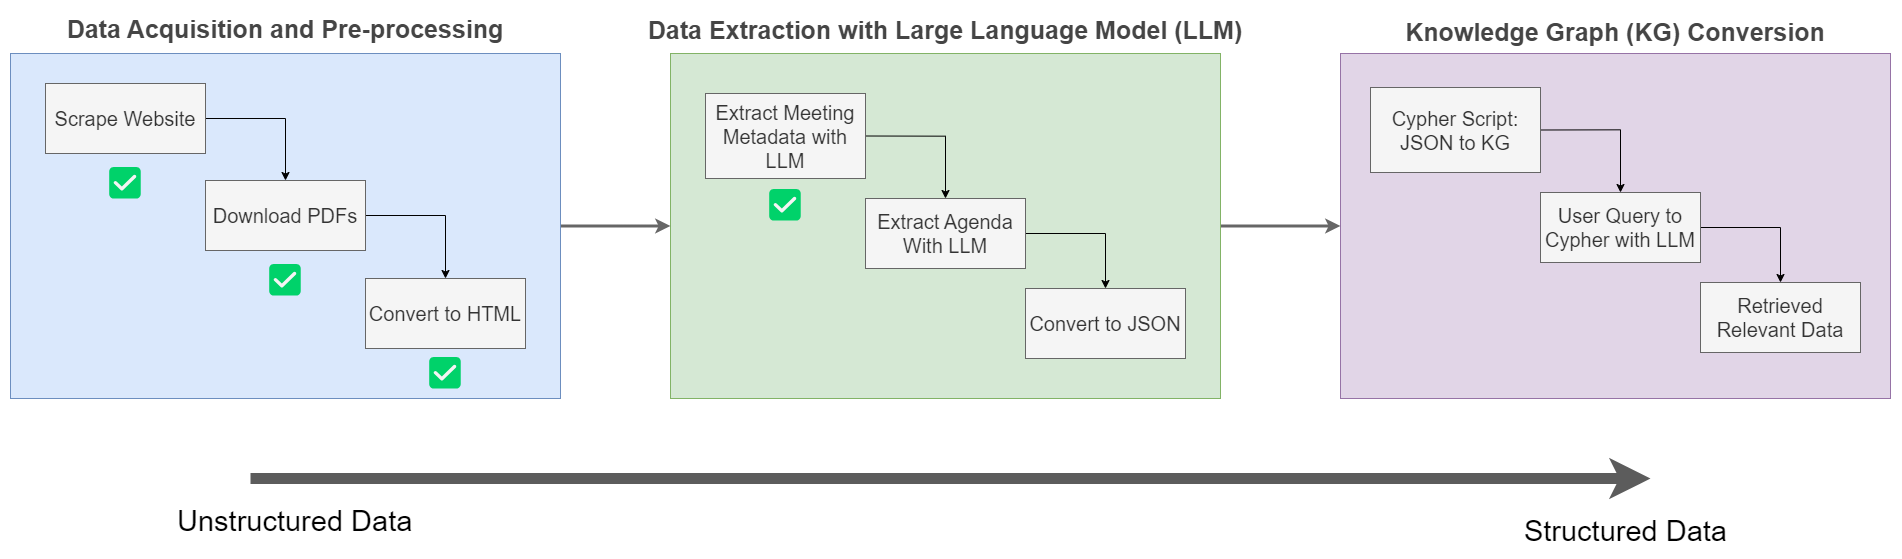

The diagram above was exported from draw.io. Its source (the exported page's mxGraphModel, read from the mxfile embedded in the PNG):
<mxGraphModel dx="5630" dy="2520" grid="1" gridSize="10" guides="1" tooltips="1" connect="1" arrows="1" fold="1" page="1" pageScale="1" pageWidth="850" pageHeight="1100" math="0" shadow="0">
  <root>
    <mxCell id="0" />
    <mxCell id="1" parent="0" />
    <mxCell id="2" value="" style="rounded=0;whiteSpace=wrap;html=1;fillColor=#e1d5e7;strokeColor=#9673a6;shadow=0;" vertex="1" parent="1">
      <mxGeometry x="665" y="75" width="550" height="345" as="geometry" />
    </mxCell>
    <mxCell id="3" style="edgeStyle=orthogonalEdgeStyle;rounded=0;orthogonalLoop=1;jettySize=auto;html=1;exitX=1;exitY=0.5;exitDx=0;exitDy=0;entryX=0;entryY=0.5;entryDx=0;entryDy=0;strokeWidth=3;fillColor=#f5f5f5;strokeColor=#666666;" edge="1" source="4" target="2" parent="1">
      <mxGeometry relative="1" as="geometry" />
    </mxCell>
    <mxCell id="4" value="" style="rounded=0;whiteSpace=wrap;html=1;fillColor=#d5e8d4;strokeColor=#82b366;" vertex="1" parent="1">
      <mxGeometry x="-5" y="75" width="550" height="345" as="geometry" />
    </mxCell>
    <mxCell id="5" style="edgeStyle=orthogonalEdgeStyle;rounded=0;orthogonalLoop=1;jettySize=auto;html=1;entryX=0;entryY=0.5;entryDx=0;entryDy=0;strokeWidth=3;fillColor=#f5f5f5;strokeColor=#666666;" edge="1" source="6" target="4" parent="1">
      <mxGeometry relative="1" as="geometry" />
    </mxCell>
    <mxCell id="6" value="" style="rounded=0;whiteSpace=wrap;html=1;fillColor=#dae8fc;strokeColor=#6c8ebf;" vertex="1" parent="1">
      <mxGeometry x="-665" y="75" width="550" height="345" as="geometry" />
    </mxCell>
    <mxCell id="7" style="edgeStyle=orthogonalEdgeStyle;rounded=0;orthogonalLoop=1;jettySize=auto;html=1;exitX=1;exitY=0.5;exitDx=0;exitDy=0;entryX=0.5;entryY=0;entryDx=0;entryDy=0;strokeWidth=1;" edge="1" source="8" target="10" parent="1">
      <mxGeometry relative="1" as="geometry" />
    </mxCell>
    <mxCell id="8" value="&lt;font style=&quot;font-size: 20px;&quot;&gt;Scrape Website&lt;/font&gt;" style="rounded=0;whiteSpace=wrap;html=1;fillColor=#f5f5f5;fontColor=#333333;strokeColor=#666666;container=0;" vertex="1" parent="1">
      <mxGeometry x="-630" y="105" width="160" height="70" as="geometry" />
    </mxCell>
    <mxCell id="9" style="edgeStyle=orthogonalEdgeStyle;rounded=0;orthogonalLoop=1;jettySize=auto;html=1;exitX=1;exitY=0.5;exitDx=0;exitDy=0;entryX=0.5;entryY=0;entryDx=0;entryDy=0;strokeWidth=1;" edge="1" source="10" target="11" parent="1">
      <mxGeometry relative="1" as="geometry" />
    </mxCell>
    <mxCell id="10" value="&lt;font style=&quot;font-size: 20px;&quot;&gt;Download PDFs&lt;/font&gt;" style="rounded=0;whiteSpace=wrap;html=1;fillColor=#f5f5f5;fontColor=#333333;strokeColor=#666666;container=0;" vertex="1" parent="1">
      <mxGeometry x="-470" y="202" width="160" height="70" as="geometry" />
    </mxCell>
    <mxCell id="11" value="&lt;font style=&quot;font-size: 20px;&quot;&gt;Convert to HTML&lt;/font&gt;" style="rounded=0;whiteSpace=wrap;html=1;fillColor=#f5f5f5;fontColor=#333333;strokeColor=#666666;container=0;" vertex="1" parent="1">
      <mxGeometry x="-310" y="300" width="160" height="70" as="geometry" />
    </mxCell>
    <mxCell id="12" style="edgeStyle=orthogonalEdgeStyle;rounded=0;orthogonalLoop=1;jettySize=auto;html=1;exitX=1;exitY=0.5;exitDx=0;exitDy=0;entryX=0.5;entryY=0;entryDx=0;entryDy=0;" edge="1" source="13" target="15" parent="1">
      <mxGeometry relative="1" as="geometry" />
    </mxCell>
    <mxCell id="13" value="&lt;font style=&quot;font-size: 20px;&quot;&gt;Extract Meeting Metadata with LLM&lt;/font&gt;" style="rounded=0;whiteSpace=wrap;html=1;fillColor=#f5f5f5;fontColor=#333333;strokeColor=#666666;" vertex="1" parent="1">
      <mxGeometry x="30" y="115" width="160" height="85" as="geometry" />
    </mxCell>
    <mxCell id="14" style="edgeStyle=orthogonalEdgeStyle;rounded=0;orthogonalLoop=1;jettySize=auto;html=1;exitX=1;exitY=0.5;exitDx=0;exitDy=0;entryX=0.5;entryY=0;entryDx=0;entryDy=0;shadow=0;" edge="1" source="15" target="16" parent="1">
      <mxGeometry relative="1" as="geometry" />
    </mxCell>
    <mxCell id="15" value="&lt;font style=&quot;font-size: 20px;&quot;&gt;Extract Agenda With LLM&lt;/font&gt;" style="rounded=0;whiteSpace=wrap;html=1;fillColor=#f5f5f5;fontColor=#333333;strokeColor=#666666;shadow=0;" vertex="1" parent="1">
      <mxGeometry x="190" y="220" width="160" height="70" as="geometry" />
    </mxCell>
    <mxCell id="16" value="&lt;font style=&quot;font-size: 20px;&quot;&gt;Convert to JSON&lt;/font&gt;" style="rounded=0;whiteSpace=wrap;html=1;fillColor=#f5f5f5;fontColor=#333333;strokeColor=#666666;shadow=0;" vertex="1" parent="1">
      <mxGeometry x="350" y="310" width="160" height="70" as="geometry" />
    </mxCell>
    <mxCell id="17" style="edgeStyle=orthogonalEdgeStyle;rounded=0;orthogonalLoop=1;jettySize=auto;html=1;exitX=1;exitY=0.5;exitDx=0;exitDy=0;entryX=0.5;entryY=0;entryDx=0;entryDy=0;shadow=0;" edge="1" source="18" target="20" parent="1">
      <mxGeometry relative="1" as="geometry" />
    </mxCell>
    <mxCell id="18" value="&lt;span style=&quot;font-size: 20px;&quot;&gt;Cypher Script:&lt;br&gt;JSON to KG&lt;br&gt;&lt;/span&gt;" style="rounded=0;whiteSpace=wrap;html=1;fillColor=#f5f5f5;fontColor=#333333;strokeColor=#666666;shadow=0;" vertex="1" parent="1">
      <mxGeometry x="695" y="109" width="170" height="85" as="geometry" />
    </mxCell>
    <mxCell id="19" style="edgeStyle=orthogonalEdgeStyle;rounded=0;orthogonalLoop=1;jettySize=auto;html=1;exitX=1;exitY=0.5;exitDx=0;exitDy=0;entryX=0.5;entryY=0;entryDx=0;entryDy=0;" edge="1" source="20" target="21" parent="1">
      <mxGeometry relative="1" as="geometry" />
    </mxCell>
    <mxCell id="20" value="&lt;span style=&quot;font-size: 20px;&quot;&gt;User Query to Cypher with LLM&lt;/span&gt;" style="rounded=0;whiteSpace=wrap;html=1;fillColor=#f5f5f5;fontColor=#333333;strokeColor=#666666;shadow=0;" vertex="1" parent="1">
      <mxGeometry x="865" y="214" width="160" height="70" as="geometry" />
    </mxCell>
    <mxCell id="21" value="&lt;span style=&quot;font-size: 20px;&quot;&gt;Retrieved Relevant Data&lt;/span&gt;" style="rounded=0;whiteSpace=wrap;html=1;fillColor=#f5f5f5;fontColor=#333333;strokeColor=#666666;shadow=0;" vertex="1" parent="1">
      <mxGeometry x="1025" y="304" width="160" height="70" as="geometry" />
    </mxCell>
    <mxCell id="22" value="&lt;font style=&quot;font-size: 25px;&quot;&gt;&lt;b&gt;Data Acquisition and Pre-processing&lt;/b&gt;&lt;/font&gt;" style="text;html=1;align=center;verticalAlign=middle;whiteSpace=wrap;rounded=0;fillColor=none;fontColor=#454545;" vertex="1" parent="1">
      <mxGeometry x="-610" y="32.5" width="440" height="35" as="geometry" />
    </mxCell>
    <mxCell id="23" value="&lt;font style=&quot;font-size: 25px;&quot;&gt;&lt;b&gt;Data Extraction with Large Language Model (LLM)&lt;/b&gt;&lt;/font&gt;" style="text;html=1;align=center;verticalAlign=middle;whiteSpace=wrap;rounded=0;fillColor=none;fontColor=#454545;" vertex="1" parent="1">
      <mxGeometry x="-30" y="32" width="600" height="37.5" as="geometry" />
    </mxCell>
    <mxCell id="24" value="&lt;font size=&quot;1&quot; style=&quot;&quot;&gt;&lt;b style=&quot;font-size: 25px;&quot;&gt;Knowledge Graph (KG) Conversion&lt;/b&gt;&lt;/font&gt;" style="text;html=1;align=center;verticalAlign=middle;whiteSpace=wrap;rounded=0;fillColor=none;fontColor=#454545;" vertex="1" parent="1">
      <mxGeometry x="720" y="35" width="440" height="35" as="geometry" />
    </mxCell>
    <mxCell id="25" value="&lt;font style=&quot;font-size: 32px;&quot;&gt;✅&lt;/font&gt;" style="text;html=1;strokeColor=none;fillColor=none;align=center;verticalAlign=middle;whiteSpace=wrap;rounded=0;" vertex="1" parent="1">
      <mxGeometry x="-600" y="160" width="100" height="90" as="geometry" />
    </mxCell>
    <mxCell id="26" value="&lt;font style=&quot;font-size: 32px;&quot;&gt;✅&lt;/font&gt;" style="text;html=1;strokeColor=none;fillColor=none;align=center;verticalAlign=middle;whiteSpace=wrap;rounded=0;" vertex="1" parent="1">
      <mxGeometry x="-440" y="257" width="100" height="90" as="geometry" />
    </mxCell>
    <mxCell id="27" value="&lt;font style=&quot;font-size: 32px;&quot;&gt;✅&lt;/font&gt;" style="text;html=1;strokeColor=none;fillColor=none;align=center;verticalAlign=middle;whiteSpace=wrap;rounded=0;" vertex="1" parent="1">
      <mxGeometry x="-280" y="350" width="100" height="90" as="geometry" />
    </mxCell>
    <mxCell id="28" value="&lt;font style=&quot;font-size: 32px;&quot;&gt;✅&lt;/font&gt;" style="text;html=1;strokeColor=none;fillColor=none;align=center;verticalAlign=middle;whiteSpace=wrap;rounded=0;" vertex="1" parent="1">
      <mxGeometry x="60" y="182" width="100" height="90" as="geometry" />
    </mxCell>
    <mxCell id="29" value="" style="endArrow=classic;html=1;rounded=0;strokeWidth=11;fillColor=#dae8fc;strokeColor=#5c5c5c;" edge="1" parent="1">
      <mxGeometry relative="1" as="geometry">
        <mxPoint x="-425" y="500" as="sourcePoint" />
        <mxPoint x="975" y="500" as="targetPoint" />
      </mxGeometry>
    </mxCell>
    <mxCell id="30" value="Unstructured Data" style="edgeLabel;resizable=0;html=1;align=left;verticalAlign=bottom;fontSize=29;" connectable="0" vertex="1" parent="29">
      <mxGeometry x="-1" relative="1" as="geometry">
        <mxPoint x="-75" y="60" as="offset" />
      </mxGeometry>
    </mxCell>
    <mxCell id="31" value="Structured Data" style="edgeLabel;resizable=0;html=1;align=right;verticalAlign=bottom;fontSize=29;" connectable="0" vertex="1" parent="29">
      <mxGeometry x="1" relative="1" as="geometry">
        <mxPoint x="75" y="70" as="offset" />
      </mxGeometry>
    </mxCell>
  </root>
</mxGraphModel>